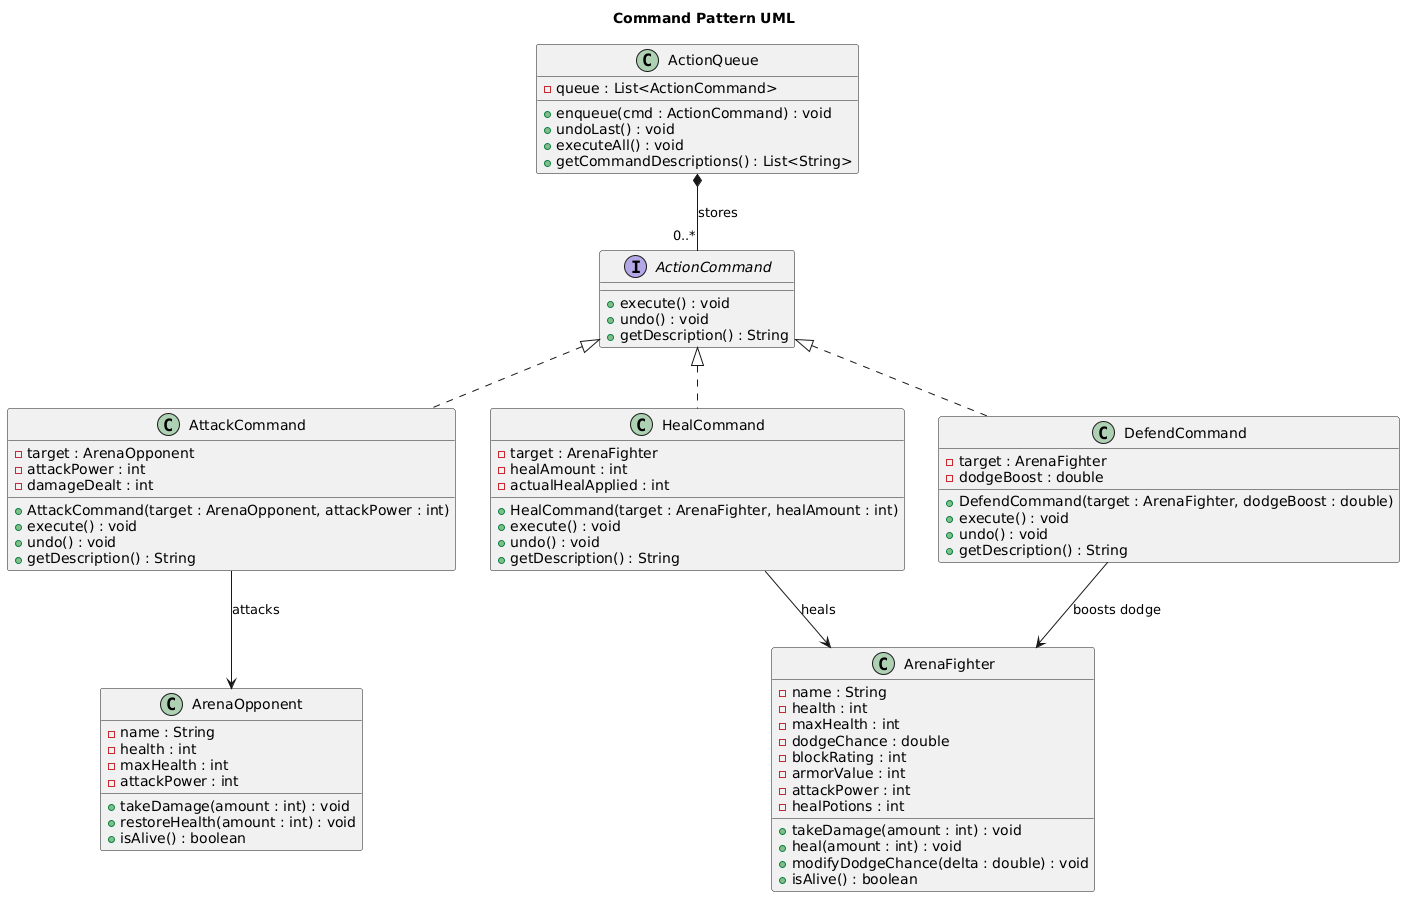

The diagram above was rendered by PlantUML. Its source (embedded in the PNG):
@startuml
title Command Pattern UML

interface ActionCommand {
    +execute() : void
    +undo() : void
    +getDescription() : String
}

class AttackCommand {
    -target : ArenaOpponent
    -attackPower : int
    -damageDealt : int
    +AttackCommand(target : ArenaOpponent, attackPower : int)
    +execute() : void
    +undo() : void
    +getDescription() : String
}

class HealCommand {
    -target : ArenaFighter
    -healAmount : int
    -actualHealApplied : int
    +HealCommand(target : ArenaFighter, healAmount : int)
    +execute() : void
    +undo() : void
    +getDescription() : String
}

class DefendCommand {
    -target : ArenaFighter
    -dodgeBoost : double
    +DefendCommand(target : ArenaFighter, dodgeBoost : double)
    +execute() : void
    +undo() : void
    +getDescription() : String
}

class ActionQueue {
    -queue : List<ActionCommand>
    +enqueue(cmd : ActionCommand) : void
    +undoLast() : void
    +executeAll() : void
    +getCommandDescriptions() : List<String>
}

class ArenaFighter {
    -name : String
    -health : int
    -maxHealth : int
    -dodgeChance : double
    -blockRating : int
    -armorValue : int
    -attackPower : int
    -healPotions : int
    +takeDamage(amount : int) : void
    +heal(amount : int) : void
    +modifyDodgeChance(delta : double) : void
    +isAlive() : boolean
}

class ArenaOpponent {
    -name : String
    -health : int
    -maxHealth : int
    -attackPower : int
    +takeDamage(amount : int) : void
    +restoreHealth(amount : int) : void
    +isAlive() : boolean
}

ActionCommand <|.. AttackCommand
ActionCommand <|.. HealCommand
ActionCommand <|.. DefendCommand

ActionQueue *-- "0..*" ActionCommand : stores
AttackCommand --> ArenaOpponent : attacks
HealCommand --> ArenaFighter : heals
DefendCommand --> ArenaFighter : boosts dodge
@enduml